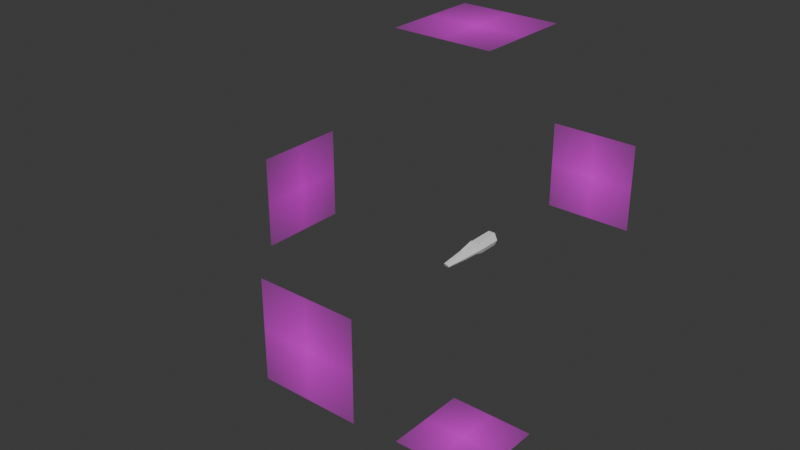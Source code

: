 # Source: XWing.blend  (saved by Blender 4.0.36; exported with 4.5.12 LTS)
import bpy
from mathutils import Matrix  # noqa: F401  (used for matrix-valued properties, if any)

bpy.ops.wm.read_factory_settings(use_empty=True)
scene = bpy.context.scene
scene.name = 'Scene'

# ---- collections
col_planes = bpy.data.collections.new('Planes'); scene.collection.children.link(col_planes)
col_x_wing = bpy.data.collections.new('X-Wing'); scene.collection.children.link(col_x_wing)

# ---- images (referenced by path relative to the original .blend; pixels are not part of the script)
import os
ASSET_DIR = os.environ.get("B2B_ASSET_DIR", "")  # directory of the original .blend (textures are referenced by path, not embedded)
HERE = os.path.dirname(os.path.abspath(__file__))  # packed textures are extracted next to this script under _unpacked/

def load_image(name, relpath, width, height, colorspace="sRGB"):
    """Load a texture the original file referenced (path relative to the .blend, or extracted next to this script)."""
    p = next((c for c in (os.path.join(HERE, relpath), os.path.join(ASSET_DIR, relpath)) if relpath and os.path.exists(c)), "")
    if p:
        img = bpy.data.images.load(p, check_existing=True)
        img.name = name
    else:  # same state as the original file: an image datablock whose file is absent (Cycles renders it pink)
        img = bpy.data.images.new(name, width, height)
        img.source = "FILE"
        img.filepath = "//" + (relpath or name)
    img.colorspace_settings.name = colorspace
    return img
img_x_wing_planes_back_png = load_image('X-Wing_Planes_BACK.png', 'X-Wing_Planes_BACK.png', 1024, 1024, 'sRGB')
img_x_wing_planes_bottom_png = load_image('X-Wing_Planes_BOTTOM.png', 'X-Wing_Planes_BOTTOM.png', 1024, 1024, 'sRGB')
img_x_wing_planes_front_png = load_image('X-Wing_Planes_FRONT.png', 'X-Wing_Planes_FRONT.png', 1024, 1024, 'sRGB')
img_x_wing_planes_side_png = load_image('X-Wing_Planes_SIDE.png', 'X-Wing_Planes_SIDE.png', 1024, 1024, 'sRGB')
img_x_wing_planes_top_png = load_image('X-Wing_Planes_TOP.png', 'X-Wing_Planes_TOP.png', 1024, 1024, 'sRGB')

# ---- materials (node trees are filled in below, after node groups)
mat_x_wing_planes_back = bpy.data.materials.new('X-Wing_Planes_BACK')
mat_x_wing_planes_back.surface_render_method = 'BLENDED'
mat_x_wing_planes_back.blend_method = 'BLEND'
mat_x_wing_planes_bottom = bpy.data.materials.new('X-Wing_Planes_BOTTOM')
mat_x_wing_planes_bottom.surface_render_method = 'BLENDED'
mat_x_wing_planes_bottom.blend_method = 'BLEND'
mat_x_wing_planes_front = bpy.data.materials.new('X-Wing_Planes_FRONT')
mat_x_wing_planes_front.surface_render_method = 'BLENDED'
mat_x_wing_planes_front.blend_method = 'BLEND'
mat_x_wing_planes_side = bpy.data.materials.new('X-Wing_Planes_SIDE')
mat_x_wing_planes_side.surface_render_method = 'BLENDED'
mat_x_wing_planes_side.blend_method = 'BLEND'
mat_x_wing_planes_top = bpy.data.materials.new('X-Wing_Planes_TOP')
mat_x_wing_planes_top.surface_render_method = 'BLENDED'
mat_x_wing_planes_top.blend_method = 'BLEND'

# ---- material node trees
mat_x_wing_planes_back.use_nodes = True; mat_x_wing_planes_back.node_tree.nodes.clear()
_N = mat_x_wing_planes_back.node_tree.nodes; _L = mat_x_wing_planes_back.node_tree.links
n0 = _N.new('ShaderNodeOutputMaterial'); n0.name = 'Material Output'; n0.location = (300, 300)
n1 = _N.new('ShaderNodeTexImage'); n1.name = 'Image Texture'; n1.location = (-200, 300)
n1.image = img_x_wing_planes_back_png
n1.extension = 'CLIP'
n2 = _N.new('ShaderNodeBsdfPrincipled'); n2.name = 'Principled BSDF'; n2.location = (0, 300)
n2.inputs[3].default_value = 1.45
_L.new(n1.outputs[0], n2.inputs[0])
_L.new(n1.outputs[1], n2.inputs[4])
_L.new(n2.outputs[0], n0.inputs[0])
n0.is_active_output = True
mat_x_wing_planes_bottom.use_nodes = True; mat_x_wing_planes_bottom.node_tree.nodes.clear()
_N = mat_x_wing_planes_bottom.node_tree.nodes; _L = mat_x_wing_planes_bottom.node_tree.links
n0 = _N.new('ShaderNodeOutputMaterial'); n0.name = 'Material Output'; n0.location = (300, 300)
n1 = _N.new('ShaderNodeTexImage'); n1.name = 'Image Texture'; n1.location = (-200, 300)
n1.image = img_x_wing_planes_bottom_png
n1.extension = 'CLIP'
n2 = _N.new('ShaderNodeBsdfPrincipled'); n2.name = 'Principled BSDF'; n2.location = (0, 300)
n2.inputs[3].default_value = 1.45
_L.new(n1.outputs[0], n2.inputs[0])
_L.new(n1.outputs[1], n2.inputs[4])
_L.new(n2.outputs[0], n0.inputs[0])
n0.is_active_output = True
mat_x_wing_planes_front.use_nodes = True; mat_x_wing_planes_front.node_tree.nodes.clear()
_N = mat_x_wing_planes_front.node_tree.nodes; _L = mat_x_wing_planes_front.node_tree.links
n0 = _N.new('ShaderNodeOutputMaterial'); n0.name = 'Material Output'; n0.location = (300, 300)
n1 = _N.new('ShaderNodeTexImage'); n1.name = 'Image Texture'; n1.location = (-200, 300)
n1.image = img_x_wing_planes_front_png
n1.extension = 'CLIP'
n2 = _N.new('ShaderNodeBsdfPrincipled'); n2.name = 'Principled BSDF'; n2.location = (0, 300)
n2.inputs[3].default_value = 1.45
_L.new(n1.outputs[0], n2.inputs[0])
_L.new(n1.outputs[1], n2.inputs[4])
_L.new(n2.outputs[0], n0.inputs[0])
n0.is_active_output = True
mat_x_wing_planes_side.use_nodes = True; mat_x_wing_planes_side.node_tree.nodes.clear()
_N = mat_x_wing_planes_side.node_tree.nodes; _L = mat_x_wing_planes_side.node_tree.links
n0 = _N.new('ShaderNodeOutputMaterial'); n0.name = 'Material Output'; n0.location = (300, 300)
n1 = _N.new('ShaderNodeTexImage'); n1.name = 'Image Texture'; n1.location = (-200, 300)
n1.image = img_x_wing_planes_side_png
n1.extension = 'CLIP'
n2 = _N.new('ShaderNodeBsdfPrincipled'); n2.name = 'Principled BSDF'; n2.location = (0, 300)
n2.inputs[3].default_value = 1.45
_L.new(n1.outputs[0], n2.inputs[0])
_L.new(n1.outputs[1], n2.inputs[4])
_L.new(n2.outputs[0], n0.inputs[0])
n0.is_active_output = True
mat_x_wing_planes_top.use_nodes = True; mat_x_wing_planes_top.node_tree.nodes.clear()
_N = mat_x_wing_planes_top.node_tree.nodes; _L = mat_x_wing_planes_top.node_tree.links
n0 = _N.new('ShaderNodeOutputMaterial'); n0.name = 'Material Output'; n0.location = (300, 300)
n1 = _N.new('ShaderNodeTexImage'); n1.name = 'Image Texture'; n1.location = (-200, 300)
n1.image = img_x_wing_planes_top_png
n1.extension = 'CLIP'
n2 = _N.new('ShaderNodeBsdfPrincipled'); n2.name = 'Principled BSDF'; n2.location = (0, 300)
n2.inputs[3].default_value = 1.45
_L.new(n1.outputs[0], n2.inputs[0])
_L.new(n1.outputs[1], n2.inputs[4])
_L.new(n2.outputs[0], n0.inputs[0])
n0.is_active_output = True

# ---- world
world_world = bpy.data.worlds.new('World'); scene.world = world_world
world_world.use_nodes = True; world_world.node_tree.nodes.clear()
_N = world_world.node_tree.nodes; _L = world_world.node_tree.links
n0 = _N.new('ShaderNodeOutputWorld'); n0.name = 'World Output'; n0.location = (300, 300)
n1 = _N.new('ShaderNodeBackground'); n1.name = 'Background'; n1.location = (10, 300)
n1.inputs[0].default_value = (0.05088, 0.05088, 0.05088, 1.0)
_L.new(n1.outputs[0], n0.inputs[0])
n0.is_active_output = True
world_world.color = (0.05088, 0.05088, 0.05088)
world_world.use_sun_shadow = False
world_world.sun_shadow_jitter_overblur = 0.0

# ---- meshes
me_x_wing_planes_back = bpy.data.meshes.new('X-Wing_Planes_BACK')
me_x_wing_planes_back.from_pydata([(-0.5, -0.5, 0.0), (0.5, -0.5, 0.0), (-0.5, 0.5, 0.0), (0.5, 0.5, 0.0)], [], [(0, 1, 3, 2)])
_uv = me_x_wing_planes_back.uv_layers.new(name='UVMap')
_uv.uv.foreach_set('vector', [0.0, 0.0, 1.0, 0.0, 1.0, 1.0, 0.0, 1.0])
me_x_wing_planes_back.materials.append(mat_x_wing_planes_back)
me_x_wing_planes_back.update()
me_x_wing_planes_bottom = bpy.data.meshes.new('X-Wing_Planes_BOTTOM')
me_x_wing_planes_bottom.from_pydata([(-0.5, -0.5, 0.0), (0.5, -0.5, 0.0), (-0.5, 0.5, 0.0), (0.5, 0.5, 0.0)], [], [(0, 1, 3, 2)])
_uv = me_x_wing_planes_bottom.uv_layers.new(name='UVMap')
_uv.uv.foreach_set('vector', [0.0, 0.0, 1.0, 0.0, 1.0, 1.0, 0.0, 1.0])
me_x_wing_planes_bottom.materials.append(mat_x_wing_planes_bottom)
me_x_wing_planes_bottom.update()
me_x_wing_planes_front = bpy.data.meshes.new('X-Wing_Planes_FRONT')
me_x_wing_planes_front.from_pydata([(-0.5, -0.5, 0.0), (0.5, -0.5, 0.0), (-0.5, 0.5, 0.0), (0.5, 0.5, 0.0)], [], [(0, 1, 3, 2)])
_uv = me_x_wing_planes_front.uv_layers.new(name='UVMap')
_uv.uv.foreach_set('vector', [0.0, 0.0, 1.0, 0.0, 1.0, 1.0, 0.0, 1.0])
me_x_wing_planes_front.materials.append(mat_x_wing_planes_front)
me_x_wing_planes_front.update()
me_x_wing_planes_side = bpy.data.meshes.new('X-Wing_Planes_SIDE')
me_x_wing_planes_side.from_pydata([(-0.5, -0.5, 0.0), (0.5, -0.5, 0.0), (-0.5, 0.5, 0.0), (0.5, 0.5, 0.0)], [], [(0, 1, 3, 2)])
_uv = me_x_wing_planes_side.uv_layers.new(name='UVMap')
_uv.uv.foreach_set('vector', [0.0, 0.0, 1.0, 0.0, 1.0, 1.0, 0.0, 1.0])
me_x_wing_planes_side.materials.append(mat_x_wing_planes_side)
me_x_wing_planes_side.update()
me_x_wing_planes_top = bpy.data.meshes.new('X-Wing_Planes_TOP')
me_x_wing_planes_top.from_pydata([(-0.5, -0.5, 0.0), (0.5, -0.5, 0.0), (-0.5, 0.5, 0.0), (0.5, 0.5, 0.0)], [], [(0, 1, 3, 2)])
_uv = me_x_wing_planes_top.uv_layers.new(name='UVMap')
_uv.uv.foreach_set('vector', [0.0, 0.0, 1.0, 0.0, 1.0, 1.0, 0.0, 1.0])
me_x_wing_planes_top.materials.append(mat_x_wing_planes_top)
me_x_wing_planes_top.update()
me_cube_009 = bpy.data.meshes.new('Cube.009')
me_cube_009.from_pydata([(0.493, -0.9583, -0.7748), (0.3196, -1.06, 0.7393), (1.217, 1.004, -1.904), (1.406, 1.004, 1.0), (0.0, 1.004, -2.193), (0.0, 1.004, 1.0), (0.0, -0.9583, -0.7748), (0.0, -1.06, 0.7393), (1.088, -0.2786, -1.0), (0.6374, -0.2786, 1.373), (0.0, -0.2786, 1.373), (0.0, -0.2786, -1.0), (1.388, 0.1139, -1.0), (1.21, 0.1139, 0.9524), (0.0, 0.1139, -1.0), (1.932, 1.004, -0.209), (0.8058, -0.9979, -0.209), (0.0, -0.9979, -0.209), (0.0, 1.004, -0.209), (1.427, -0.2786, -0.209), (1.726, 0.1139, -0.209), (0.0, 1.004, 1.845), (1.027, 1.004, 1.845), (1.027, 0.24, 1.845), (0.0, 0.24, 1.845), (1.217, 0.4171, -1.904), (1.406, 0.4171, 1.0), (0.0, 0.4171, -2.193), (1.932, 0.4171, -0.209), (1.027, 0.4171, 1.845), (0.0, 0.4171, 1.845), (0.7922, 0.1139, 2.221), (0.6374, -0.2786, 1.459), (0.0, 0.1139, 2.221), (0.0, -0.2786, 1.459), (0.0, 0.1906, 2.221), (0.8646, 0.1906, 2.221)], [], [(18, 5, 3, 15), (19, 9, 1, 16), (11, 8, 0, 6), (16, 1, 7, 17), (9, 10, 7, 1), (9, 13, 31, 32), (14, 12, 8, 11), (20, 13, 9, 19), (28, 26, 13, 20), (27, 25, 12, 14), (3, 5, 21, 22), (25, 28, 20, 12), (12, 20, 19, 8), (0, 16, 17, 6), (8, 19, 16, 0), (4, 18, 15, 2), (29, 30, 24, 23), (26, 3, 22, 29), (10, 9, 32, 34), (13, 26, 29, 23), (22, 21, 30, 29), (2, 15, 28, 25), (4, 2, 25, 27), (15, 3, 26, 28), (31, 33, 34, 32), (33, 31, 36, 35), (13, 23, 36, 31), (23, 24, 35, 36)])
_uv = me_cube_009.uv_layers.new(name='UVMap')
_uv.uv.foreach_set('vector', [0.4726, 0.375, 0.625, 0.375, 0.625, 0.5, 0.4726, 0.5, 0.4726, 0.6598, 0.625, 0.6598, 0.625, 0.75, 0.4726, 0.75, 0.25, 0.6598, 0.375, 0.6598, 0.375, 0.75, 0.25, 0.75, 0.4726, 0.75, 0.625, 0.75, 0.625, 0.875, 0.4726, 0.875, 0.625, 0.6598, 0.75, 0.6598, 0.75, 0.75, 0.625, 0.75, 0.625, 0.6598, 0.625, 0.6108, 0.625, 0.6108, 0.625, 0.6598, 0.25, 0.6108, 0.375, 0.6108, 0.375, 0.6598, 0.25, 0.6598, 0.4726, 0.6108, 0.625, 0.6108, 0.625, 0.6598, 0.4726, 0.6598, 0.4726, 0.5528, 0.625, 0.5528, 0.625, 0.6108, 0.4726, 0.6108, 0.25, 0.5528, 0.375, 0.5528, 0.375, 0.6108, 0.25, 0.6108, 0.625, 0.5, 0.625, 0.375, 0.625, 0.375, 0.625, 0.5, 0.375, 0.5528, 0.4726, 0.5528, 0.4726, 0.6108, 0.375, 0.6108, 0.375, 0.6108, 0.4726, 0.6108, 0.4726, 0.6598, 0.375, 0.6598, 0.375, 0.75, 0.4726, 0.75, 0.4726, 0.875, 0.375, 0.875, 0.375, 0.6598, 0.4726, 0.6598, 0.4726, 0.75, 0.375, 0.75, 0.375, 0.375, 0.4726, 0.375, 0.4726, 0.5, 0.375, 0.5, 0.625, 0.5615, 0.75, 0.5615, 0.75, 0.6108, 0.625, 0.6108, 0.625, 0.5528, 0.625, 0.5, 0.625, 0.5, 0.625, 0.5615, 0.75, 0.6598, 0.625, 0.6598, 0.625, 0.6598, 0.75, 0.6598, 0.625, 0.6108, 0.625, 0.5528, 0.625, 0.5615, 0.625, 0.6108, 0.625, 0.5, 0.75, 0.5, 0.75, 0.5615, 0.625, 0.5615, 0.375, 0.5, 0.4726, 0.5, 0.4726, 0.5528, 0.375, 0.5528, 0.25, 0.5, 0.375, 0.5, 0.375, 0.5528, 0.25, 0.5528, 0.4726, 0.5, 0.625, 0.5, 0.625, 0.5528, 0.4726, 0.5528, 0.625, 0.6108, 0.75, 0.6108, 0.75, 0.6598, 0.625, 0.6598, 0.75, 0.6108, 0.625, 0.6108, 0.625, 0.6108, 0.75, 0.6108, 0.625, 0.6108, 0.625, 0.6108, 0.625, 0.6108, 0.625, 0.6108, 0.625, 0.6108, 0.75, 0.6108, 0.75, 0.6108, 0.625, 0.6108])
me_cube_009.update()

# ---- objects
ob_x_wing_planes_back = bpy.data.objects.new('X-Wing_Planes_BACK', me_x_wing_planes_back)
ob_x_wing_planes_bottom = bpy.data.objects.new('X-Wing_Planes_BOTTOM', me_x_wing_planes_bottom)
ob_x_wing_planes_front = bpy.data.objects.new('X-Wing_Planes_FRONT', me_x_wing_planes_front)
ob_x_wing_planes_side = bpy.data.objects.new('X-Wing_Planes_SIDE', me_x_wing_planes_side)
ob_x_wing_planes_top = bpy.data.objects.new('X-Wing_Planes_TOP', me_x_wing_planes_top)
ob_cube = bpy.data.objects.new('Cube', me_cube_009)

# ---- transforms, parenting, visibility, modifiers, constraints
ob_x_wing_planes_back.location = (0.0, -20.0, 0.0)
ob_x_wing_planes_back.rotation_euler = (1.571, 2.22e-16, 2.22e-16)
ob_x_wing_planes_back.scale = (9.0, 9.0, 9.0)
ob_x_wing_planes_bottom.location = (0.0, 0.0, 20.0)
ob_x_wing_planes_bottom.scale = (9.0, 9.0, 9.0)
ob_x_wing_planes_front.location = (0.0, 20.0, 0.0)
ob_x_wing_planes_front.rotation_euler = (1.571, 2.22e-16, 2.22e-16)
ob_x_wing_planes_front.scale = (9.0, 9.0, 9.0)
ob_x_wing_planes_side.location = (-20.0, 0.0, 0.0)
ob_x_wing_planes_side.rotation_euler = (1.571, 7.55e-08, 1.571)
ob_x_wing_planes_side.scale = (9.0, 9.0, 9.0)
ob_x_wing_planes_top.location = (0.0, 0.0, -20.0)
ob_x_wing_planes_top.scale = (9.0, 9.0, 9.0)
ob_cube.location = (0.0, 0.04393, -0.01271)
ob_cube.scale = (0.3107, 3.247, 0.3107)
_m = ob_cube.modifiers.new('Mirror', 'MIRROR')
_m.use_clip = True

# ---- collection membership
col_planes.objects.link(ob_x_wing_planes_back)
col_planes.objects.link(ob_x_wing_planes_bottom)
col_planes.objects.link(ob_x_wing_planes_front)
col_planes.objects.link(ob_x_wing_planes_side)
col_planes.objects.link(ob_x_wing_planes_top)
col_planes.objects.link(ob_cube)

# ---- scene / render settings (as saved in the file)
scene.frame_start = 1; scene.frame_end = 250; scene.frame_set(1)
scene.render.engine = 'BLENDER_EEVEE_NEXT'
scene.cycles.sampling_pattern = 'TABULATED_SOBOL'
bpy.context.view_layer.update()

# ---- added for rendering (the .blend has no active camera and no usable light): camera, sun
cam_auto = bpy.data.cameras.new('AutoCamera')
cam_auto.lens = 50.0
cam_auto.sensor_width = 36.0
cam_auto.clip_end = 1000.99
ob_auto_camera = bpy.data.objects.new('AutoCamera', cam_auto)
scene.collection.objects.link(ob_auto_camera)
ob_auto_camera.location = (49.2865, -68.4439, 45.6292)
ob_auto_camera.rotation_euler = (1.09748, -7.21219e-08, 0.694738)
scene.camera = ob_auto_camera
light_auto_sun = bpy.data.lights.new('AutoSun', 'SUN')
light_auto_sun.energy = 3.0
light_auto_sun.angle = 0.0523599
ob_auto_sun = bpy.data.objects.new('AutoSun', light_auto_sun)
scene.collection.objects.link(ob_auto_sun)
ob_auto_sun.rotation_euler = (0.872665, 0.174533, 0.523599)
bpy.context.view_layer.update()
